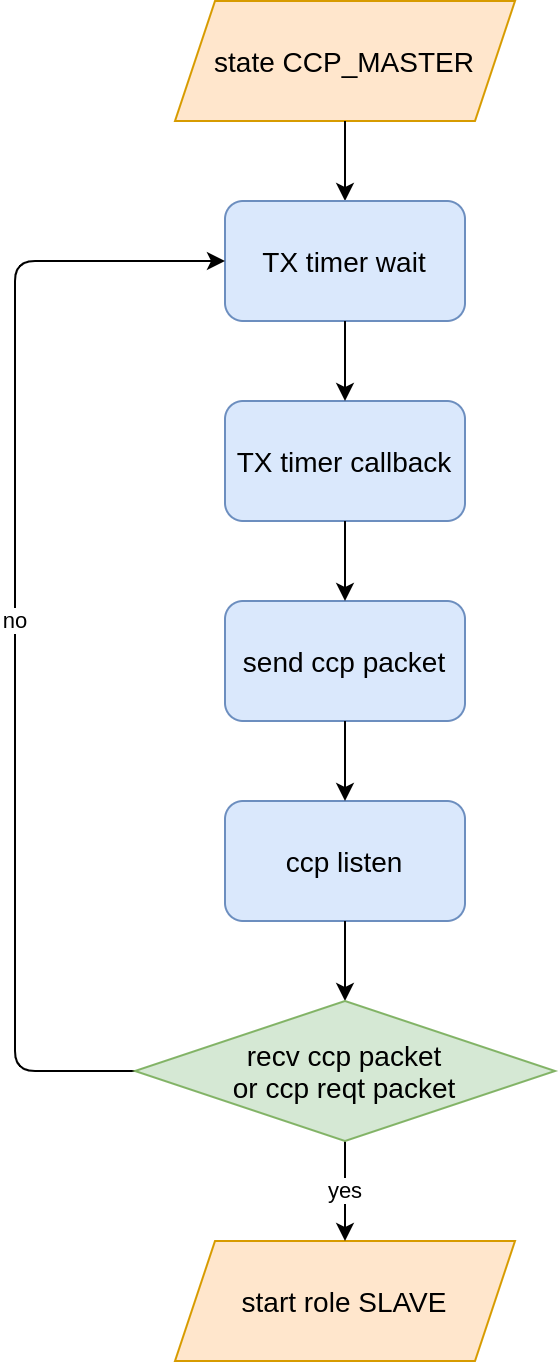

The diagram above was exported from draw.io. Its source (the exported page's mxGraphModel, read from the mxfile embedded in the PNG):
<mxGraphModel dx="934" dy="569" grid="1" gridSize="10" guides="1" tooltips="1" connect="1" arrows="1" fold="1" page="1" pageScale="1" pageWidth="850" pageHeight="1100" math="0" shadow="0">
  <root>
    <mxCell id="0" />
    <mxCell id="1" parent="0" />
    <mxCell id="BkLPIKLPgH16oHZ_XBZ4-1" value="&lt;span&gt;&lt;font style=&quot;font-size: 14px&quot;&gt;state CCP_MASTER&lt;/font&gt;&lt;/span&gt;&lt;span&gt;&lt;br&gt;&lt;/span&gt;" style="shape=parallelogram;perimeter=parallelogramPerimeter;whiteSpace=wrap;html=1;fixedSize=1;fillColor=#ffe6cc;strokeColor=#d79b00;" parent="1" vertex="1">
      <mxGeometry x="120" y="260" width="170" height="60" as="geometry" />
    </mxCell>
    <mxCell id="BkLPIKLPgH16oHZ_XBZ4-2" value="&lt;span&gt;&lt;font style=&quot;font-size: 14px&quot;&gt;TX timer callback&lt;/font&gt;&lt;/span&gt;" style="rounded=1;whiteSpace=wrap;html=1;fillColor=#dae8fc;strokeColor=#6c8ebf;" parent="1" vertex="1">
      <mxGeometry x="145" y="460" width="120" height="60" as="geometry" />
    </mxCell>
    <mxCell id="BkLPIKLPgH16oHZ_XBZ4-3" value="" style="endArrow=classic;html=1;exitX=0.5;exitY=1;exitDx=0;exitDy=0;entryX=0.5;entryY=0;entryDx=0;entryDy=0;" parent="1" source="BkLPIKLPgH16oHZ_XBZ4-1" target="BkLPIKLPgH16oHZ_XBZ4-6" edge="1">
      <mxGeometry width="50" height="50" relative="1" as="geometry">
        <mxPoint x="430" y="590" as="sourcePoint" />
        <mxPoint x="185" y="360" as="targetPoint" />
      </mxGeometry>
    </mxCell>
    <mxCell id="BkLPIKLPgH16oHZ_XBZ4-4" value="&lt;font style=&quot;font-size: 14px&quot;&gt;send ccp packet&lt;/font&gt;" style="rounded=1;whiteSpace=wrap;html=1;fillColor=#dae8fc;strokeColor=#6c8ebf;" parent="1" vertex="1">
      <mxGeometry x="145" y="560" width="120" height="60" as="geometry" />
    </mxCell>
    <mxCell id="BkLPIKLPgH16oHZ_XBZ4-5" value="&lt;font style=&quot;font-size: 14px&quot;&gt;ccp listen&lt;/font&gt;" style="rounded=1;whiteSpace=wrap;html=1;fillColor=#dae8fc;strokeColor=#6c8ebf;" parent="1" vertex="1">
      <mxGeometry x="145" y="660" width="120" height="60" as="geometry" />
    </mxCell>
    <mxCell id="BkLPIKLPgH16oHZ_XBZ4-6" value="&lt;span&gt;&lt;font style=&quot;font-size: 14px&quot;&gt;TX timer wait&lt;/font&gt;&lt;/span&gt;" style="rounded=1;whiteSpace=wrap;html=1;fillColor=#dae8fc;strokeColor=#6c8ebf;" parent="1" vertex="1">
      <mxGeometry x="145" y="360" width="120" height="60" as="geometry" />
    </mxCell>
    <mxCell id="BkLPIKLPgH16oHZ_XBZ4-7" value="" style="endArrow=classic;html=1;exitX=0.5;exitY=1;exitDx=0;exitDy=0;entryX=0.5;entryY=0;entryDx=0;entryDy=0;" parent="1" source="BkLPIKLPgH16oHZ_XBZ4-6" target="BkLPIKLPgH16oHZ_XBZ4-2" edge="1">
      <mxGeometry width="50" height="50" relative="1" as="geometry">
        <mxPoint x="380" y="610" as="sourcePoint" />
        <mxPoint x="430" y="560" as="targetPoint" />
      </mxGeometry>
    </mxCell>
    <mxCell id="BkLPIKLPgH16oHZ_XBZ4-8" value="" style="endArrow=classic;html=1;exitX=0.5;exitY=1;exitDx=0;exitDy=0;entryX=0.5;entryY=0;entryDx=0;entryDy=0;" parent="1" source="BkLPIKLPgH16oHZ_XBZ4-2" target="BkLPIKLPgH16oHZ_XBZ4-4" edge="1">
      <mxGeometry width="50" height="50" relative="1" as="geometry">
        <mxPoint x="380" y="610" as="sourcePoint" />
        <mxPoint x="430" y="560" as="targetPoint" />
      </mxGeometry>
    </mxCell>
    <mxCell id="BkLPIKLPgH16oHZ_XBZ4-10" value="" style="endArrow=classic;html=1;exitX=0.5;exitY=1;exitDx=0;exitDy=0;entryX=0.5;entryY=0;entryDx=0;entryDy=0;" parent="1" source="BkLPIKLPgH16oHZ_XBZ4-4" target="BkLPIKLPgH16oHZ_XBZ4-5" edge="1">
      <mxGeometry width="50" height="50" relative="1" as="geometry">
        <mxPoint x="340" y="640" as="sourcePoint" />
        <mxPoint x="390" y="590" as="targetPoint" />
      </mxGeometry>
    </mxCell>
    <mxCell id="BkLPIKLPgH16oHZ_XBZ4-11" value="" style="endArrow=classic;html=1;exitX=0.5;exitY=1;exitDx=0;exitDy=0;entryX=0.5;entryY=0;entryDx=0;entryDy=0;" parent="1" source="BkLPIKLPgH16oHZ_XBZ4-5" target="MEpBBO-SYimCYEIsg2ni-2" edge="1">
      <mxGeometry width="50" height="50" relative="1" as="geometry">
        <mxPoint x="340" y="640" as="sourcePoint" />
        <mxPoint x="185" y="830" as="targetPoint" />
      </mxGeometry>
    </mxCell>
    <mxCell id="BkLPIKLPgH16oHZ_XBZ4-12" value="&lt;span&gt;&lt;font style=&quot;font-size: 14px&quot;&gt;start role SLAVE&lt;/font&gt;&lt;/span&gt;&lt;span&gt;&lt;br&gt;&lt;/span&gt;" style="shape=parallelogram;perimeter=parallelogramPerimeter;whiteSpace=wrap;html=1;fixedSize=1;fillColor=#ffe6cc;strokeColor=#d79b00;" parent="1" vertex="1">
      <mxGeometry x="120" y="880" width="170" height="60" as="geometry" />
    </mxCell>
    <mxCell id="BkLPIKLPgH16oHZ_XBZ4-13" value="yes" style="endArrow=classic;html=1;exitX=0.5;exitY=1;exitDx=0;exitDy=0;entryX=0.5;entryY=0;entryDx=0;entryDy=0;" parent="1" source="MEpBBO-SYimCYEIsg2ni-2" target="BkLPIKLPgH16oHZ_XBZ4-12" edge="1">
      <mxGeometry width="50" height="50" relative="1" as="geometry">
        <mxPoint x="185" y="910" as="sourcePoint" />
        <mxPoint x="540" y="710" as="targetPoint" />
      </mxGeometry>
    </mxCell>
    <mxCell id="BkLPIKLPgH16oHZ_XBZ4-14" value="no" style="endArrow=classic;html=1;exitX=0;exitY=0.5;exitDx=0;exitDy=0;entryX=0;entryY=0.5;entryDx=0;entryDy=0;" parent="1" source="MEpBBO-SYimCYEIsg2ni-2" target="BkLPIKLPgH16oHZ_XBZ4-6" edge="1">
      <mxGeometry width="50" height="50" relative="1" as="geometry">
        <mxPoint x="100" y="870" as="sourcePoint" />
        <mxPoint x="90" y="420" as="targetPoint" />
        <Array as="points">
          <mxPoint x="40" y="795" />
          <mxPoint x="40" y="390" />
        </Array>
      </mxGeometry>
    </mxCell>
    <mxCell id="MEpBBO-SYimCYEIsg2ni-2" value="&lt;font style=&quot;font-size: 14px&quot;&gt;recv ccp packet&lt;br&gt;or ccp reqt packet&lt;/font&gt;" style="rhombus;whiteSpace=wrap;html=1;fillColor=#d5e8d4;strokeColor=#82b366;" parent="1" vertex="1">
      <mxGeometry x="100" y="760" width="210" height="70" as="geometry" />
    </mxCell>
  </root>
</mxGraphModel>